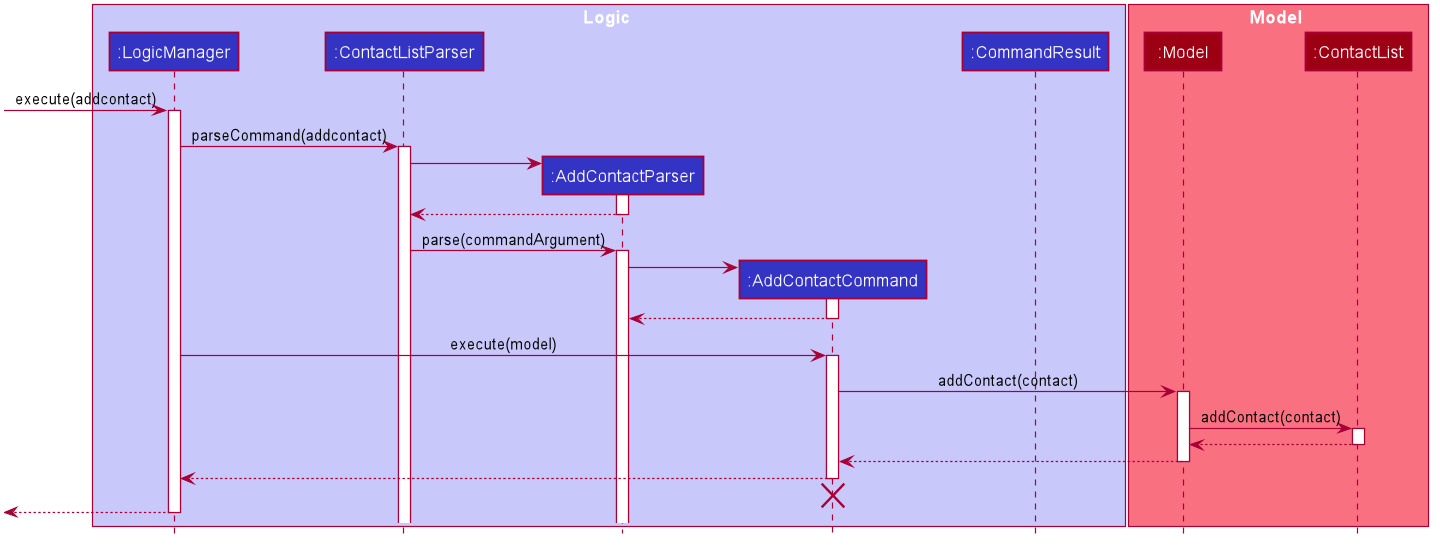

The diagram above was rendered by PlantUML. Its source (embedded in the PNG):
@startuml








skinparam BackgroundColor #FFFFFFF

skinparam Shadowing false

skinparam Class {
    FontColor #FFFFFF
    BorderThickness 1
    BorderColor #FFFFFF
    StereotypeFontColor #FFFFFF
    FontName Arial
}

skinparam Actor {
    BorderColor #000000
    Color #000000
    FontName Arial
}

skinparam Sequence {
    MessageAlign center
    BoxFontSize 15
    BoxPadding 0
    BoxFontColor #FFFFFF
    FontName Arial
}

skinparam Participant {
    FontColor #FFFFFFF
    Padding 20
}

skinparam MinClassWidth 50
skinparam ParticipantPadding 10
skinparam Shadowing false
skinparam DefaultTextAlignment center
skinparam packageStyle Rectangle

hide footbox
hide members
hide circle

box Logic #C8C8FA
participant ":LogicManager" as LogicManager #3333C4
participant ":ContactListParser" as ContactListParser #3333C4
participant ":AddContactParser" as AddContactParser #3333C4
participant ":AddContactCommand" as AddContactCommand #3333C4
participant ":CommandResult" as CommandResult #3333C4
end box

box Model #F97181
participant ":Model" as Model #9D0012
participant ":ContactList" as ContactList #9D0012
end box

[-> LogicManager : execute(addcontact)
activate LogicManager

LogicManager -> ContactListParser : parseCommand(addcontact)
activate ContactListParser

create AddContactParser
ContactListParser -> AddContactParser
activate AddContactParser

AddContactParser --> ContactListParser
deactivate AddContactParser

ContactListParser -> AddContactParser :parse(commandArgument)
activate AddContactParser

create AddContactCommand
AddContactParser -> AddContactCommand
activate AddContactCommand

AddContactCommand --> AddContactParser
deactivate AddContactCommand

LogicManager -> AddContactCommand : execute(model)
activate AddContactCommand

AddContactCommand -> Model : addContact(contact)
activate Model

Model -> ContactList : addContact(contact)
activate ContactList

ContactList --> Model
deactivate ContactList

Model --> AddContactCommand
deactivate Model

AddContactCommand --> LogicManager
deactivate AddContactCommand

AddContactCommand -[hidden]-> LogicManager
destroy AddContactCommand

[<--LogicManager
deactivate LogicManager
@enduml